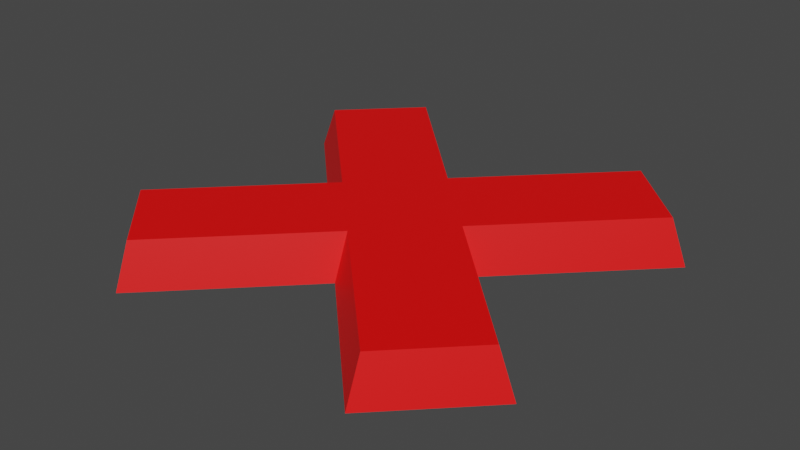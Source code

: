 # Source: shape-x.blend  (saved by Blender 3.0.42; exported with 4.5.12 LTS)
import bpy
from mathutils import Matrix  # noqa: F401  (used for matrix-valued properties, if any)

bpy.ops.wm.read_factory_settings(use_empty=True)
scene = bpy.context.scene
scene.name = 'Scene'

# ---- collections
col_collection = bpy.data.collections.new('Collection'); scene.collection.children.link(col_collection)

# ---- materials (node trees are filled in below, after node groups)
mat_default = bpy.data.materials.new('Default')
mat_default.use_backface_culling = True
mat_default.use_transparent_shadow = False

# ---- material node trees
mat_default.use_nodes = True; mat_default.node_tree.nodes.clear()
_N = mat_default.node_tree.nodes; _L = mat_default.node_tree.links
n0 = _N.new('ShaderNodeBsdfPrincipled'); n0.name = 'Principled BSDF'; n0.location = (10, 300)
n0.distribution = 'GGX'
n0.subsurface_method = 'RANDOM_WALK_SKIN'
n0.inputs[0].default_value = (1.0, 0.0, 0.0, 1.0)
n0.inputs[3].default_value = 1.45
n0.inputs[27].default_value = (0.0, 0.0, 0.0, 1.0)
n0.inputs[28].default_value = 1.0
n1 = _N.new('ShaderNodeOutputMaterial'); n1.name = 'Material Output'; n1.location = (300, 300)
_L.new(n0.outputs[0], n1.inputs[0])
n1.is_active_output = True

# ---- world
world_world = bpy.data.worlds.new('World'); scene.world = world_world
world_world.use_nodes = True; world_world.node_tree.nodes.clear()
_N = world_world.node_tree.nodes; _L = world_world.node_tree.links
n0 = _N.new('ShaderNodeOutputWorld'); n0.name = 'World Output'; n0.location = (300, 300)
n1 = _N.new('ShaderNodeBackground'); n1.name = 'Background'; n1.location = (10, 300)
n1.inputs[0].default_value = (0.05088, 0.05088, 0.05088, 1.0)
_L.new(n1.outputs[0], n0.inputs[0])
n0.is_active_output = True
world_world.color = (0.05088, 0.05088, 0.05088)
world_world.use_sun_shadow = False
world_world.sun_shadow_jitter_overblur = 0.0

# ---- meshes
me_plane = bpy.data.meshes.new('Plane')
me_plane.from_pydata([(-0.5, 0.3, 0.0), (-0.3, 0.5, 0.0), (0.3, 0.5, 0.0), (0.5, 0.3, 0.0), (-0.3, -0.5, 0.0), (-0.5, -0.3, 0.0), (0.3, -0.5, 0.0), (0.5, -0.3, 0.0), (-0.2, 0.0, 0.0), (1.49e-08, 0.2, 0.0), (0.2, 0.0, 0.0), (1.49e-08, -0.2, 0.0), (0.3, -0.4601, 0.1), (0.4601, -0.3, 0.1), (1.49e-08, -0.1601, 0.1), (-0.3, -0.4601, 0.1), (-0.4601, -0.3, 0.1), (-0.1601, 0.0, 0.1), (-0.4601, 0.3, 0.1), (-0.3, 0.4601, 0.1), (0.1601, 0.0, 0.1), (0.4601, 0.3, 0.1), (0.3, 0.4601, 0.1), (1.49e-08, 0.1601, 0.1)], [], [(14, 20, 23), (17, 14, 23), (14, 17, 15), (16, 15, 17), (23, 19, 17), (18, 17, 19), (13, 20, 12), (14, 12, 20), (21, 22, 20), (22, 23, 20), (12, 6, 7, 13), (14, 11, 6, 12), (15, 4, 11, 14), (16, 5, 4, 15), (17, 8, 5, 16), (18, 0, 8, 17), (19, 1, 0, 18), (13, 7, 10, 20), (20, 10, 3, 21), (21, 3, 2, 22), (22, 2, 9, 23), (23, 9, 1, 19), (9, 3, 10), (9, 11, 8), (1, 8, 0), (5, 11, 4), (6, 10, 7), (9, 2, 3), (9, 10, 11), (1, 9, 8), (5, 8, 11), (6, 11, 10)])
_uv = me_plane.uv_layers.new(name='UVMap')
_uv.uv.foreach_set('vector', [0.0, 0.0, 0.0, 0.0, 0.0, 0.0, 0.0, 0.0, 0.0, 0.0, 0.0, 0.0, 0.0, 0.0, 0.0, 0.0, 0.0, 0.0, 0.0, 0.0, 0.0, 0.0, 0.0, 0.0, 0.0, 0.0, 0.0, 0.0, 0.0, 0.0, 0.0, 0.0, 0.0, 0.0, 0.0, 0.0, 0.0, 0.0, 0.0, 0.0, 0.0, 0.0, 0.0, 0.0, 0.0, 0.0, 0.0, 0.0, 0.0, 0.0, 0.0, 0.0, 0.0, 0.0, 0.0, 0.0, 0.0, 0.0, 0.0, 0.0, 0.0, 0.0, 0.0, 0.0, 0.0, 0.0, 0.0, 0.0, 0.0, 0.0, 0.0, 0.0, 0.0, 0.0, 0.0, 0.0, 0.0, 0.0, 0.0, 0.0, 0.0, 0.0, 0.0, 0.0, 0.0, 0.0, 0.0, 0.0, 0.0, 0.0, 0.0, 0.0, 0.0, 0.0, 0.0, 0.0, 0.0, 0.0, 0.0, 0.0, 0.0, 0.0, 0.0, 0.0, 0.0, 0.0, 0.0, 0.0, 0.0, 0.0, 0.0, 0.0, 0.0, 0.0, 0.0, 0.0, 0.0, 0.0, 0.0, 0.0, 0.0, 0.0, 0.0, 0.0, 0.0, 0.0, 0.0, 0.0, 0.0, 0.0, 0.0, 0.0, 0.0, 0.0, 0.0, 0.0, 0.0, 0.0, 0.0, 0.0, 0.0, 0.0, 0.0, 0.0, 0.0, 0.0, 0.0, 0.0, 0.0, 0.0, 0.0, 0.0, 0.0, 0.0, 0.0, 0.0, 0.0, 0.0, 0.0, 0.0, 0.0, 0.0, 0.0, 0.0, 0.0, 0.0, 0.0, 0.0, 0.0, 0.0, 0.0, 0.0, 0.0, 0.0, 0.0, 0.0, 0.0, 0.0, 0.0, 0.0, 0.0, 0.0, 0.0, 0.0, 0.0, 0.0, 0.0, 0.0, 0.0, 0.0, 0.0, 0.0, 0.0, 0.0, 0.0, 0.0, 0.0, 0.0, 0.0, 0.0, 0.0, 0.0, 0.0, 0.0, 0.0, 0.0, 0.0, 0.0, 0.0, 0.0, 0.0, 0.0, 0.0, 0.0, 0.0, 0.0])
me_plane.materials.append(mat_default)
me_plane.use_remesh_fix_poles = True
me_plane.use_remesh_preserve_attributes = False
me_plane.update()

# ---- objects
ob_plane = bpy.data.objects.new('Plane', me_plane)

# ---- transforms, parenting, visibility, modifiers, constraints
ob_plane.location = (0.0, 0.0, 0.0)

# ---- collection membership
col_collection.objects.link(ob_plane)

# ---- scene / render settings (as saved in the file)
scene.frame_start = 1; scene.frame_end = 250; scene.frame_set(1)
scene.render.engine = 'BLENDER_EEVEE_NEXT'
scene.cycles.sampling_pattern = 'TABULATED_SOBOL'
scene.cycles.use_light_tree = False
scene.view_settings.view_transform = 'Filmic'
bpy.context.view_layer.update()

# ---- added for rendering (the .blend has no active camera and no usable light): camera, sun
cam_auto = bpy.data.cameras.new('AutoCamera')
cam_auto.lens = 50.0
cam_auto.sensor_width = 36.0
cam_auto.clip_end = 1000.0
ob_auto_camera = bpy.data.objects.new('AutoCamera', cam_auto)
scene.collection.objects.link(ob_auto_camera)
ob_auto_camera.location = (1.31173, -1.57408, 1.09939)
ob_auto_camera.rotation_euler = (1.09748, -7.21219e-08, 0.694738)
scene.camera = ob_auto_camera
light_auto_sun = bpy.data.lights.new('AutoSun', 'SUN')
light_auto_sun.energy = 3.0
light_auto_sun.angle = 0.0523599
ob_auto_sun = bpy.data.objects.new('AutoSun', light_auto_sun)
scene.collection.objects.link(ob_auto_sun)
ob_auto_sun.rotation_euler = (0.872665, 0.174533, 0.523599)
bpy.context.view_layer.update()
